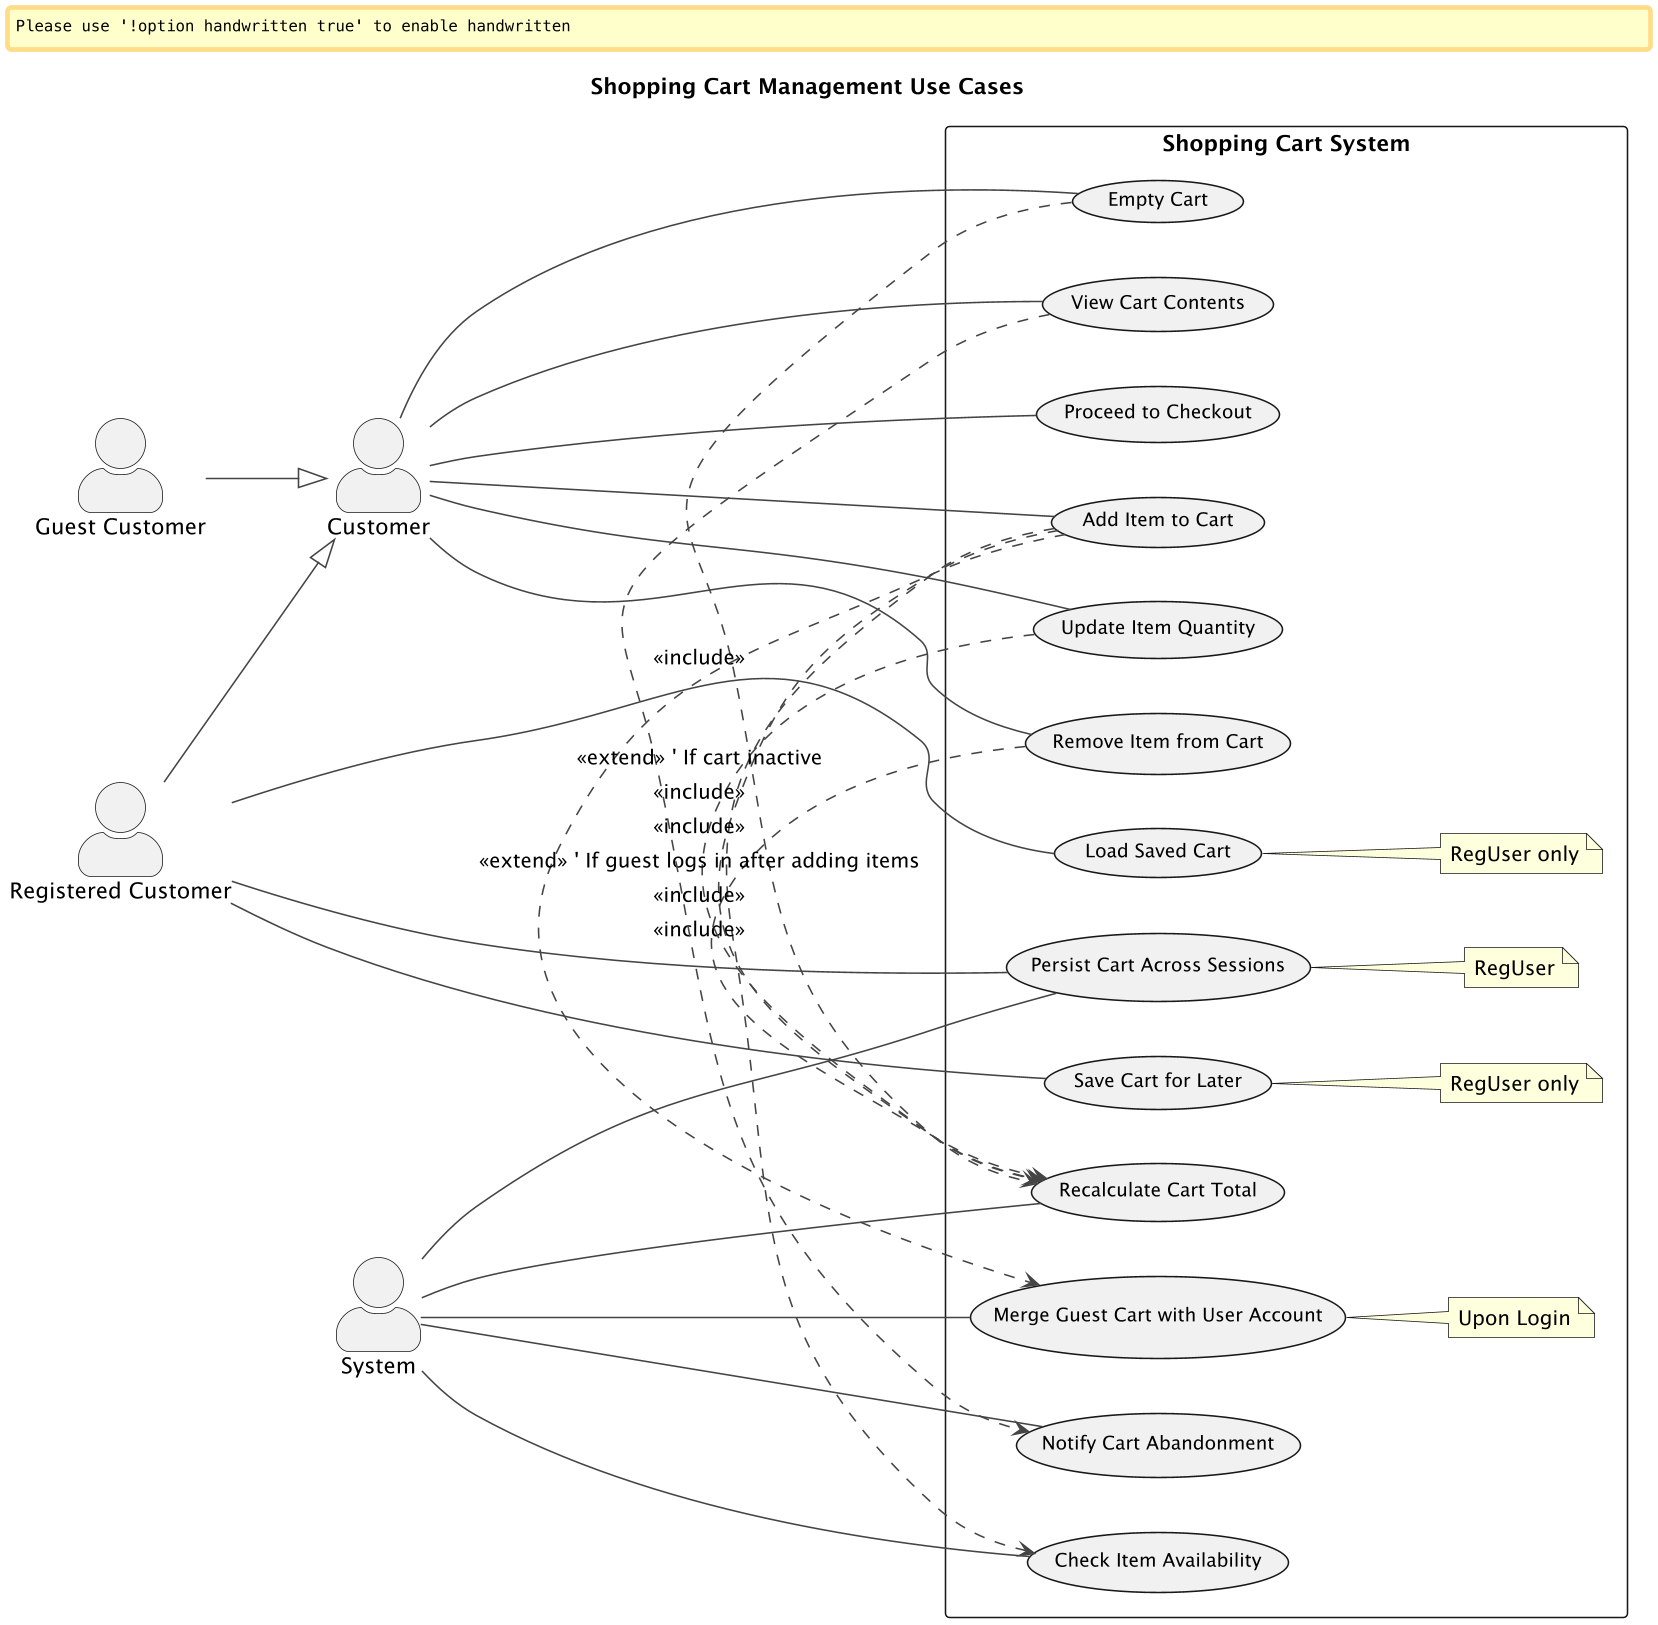

The diagram above was rendered by PlantUML. Its source (embedded in the PNG):
@startuml shopping-cart-management-use-case
skinparamlocked dpi 150
skinparamlocked diagramBackgroundColor white
' Fix for clipping issues with comprehensive diagrams
skinparam Rankdir top-to-bottom
skinparam dpi 150
skinparam pageMargin 10
skinparam pageExternalColor white
scale max 2000 width

' Basic styling
skinparam ActorStyle awesome
skinparam ArrowColor #444444
skinparam shadowing false
skinparam defaultTextAlignment center
skinparam Handwritten false
skinparam UsecaseBorderThickness 1
skinparam UsecaseFontSize 12
skinparam ActorFontSize 14

title Shopping Cart Management Use Cases

left to right direction

actor "Customer" as Cust
actor "Guest Customer" as GuestCust
actor "Registered Customer" as RegCust
actor "System"

GuestCust --|> Cust
RegCust --|> Cust

rectangle "Shopping Cart System" {
  usecase "Add Item to Cart" as UC_AddItem
  usecase "View Cart Contents" as UC_ViewCart
  usecase "Update Item Quantity" as UC_UpdateQty
  usecase "Remove Item from Cart" as UC_RemoveItem
  usecase "Empty Cart" as UC_EmptyCart
  usecase "Save Cart for Later" as UC_SaveCart
  note right of UC_SaveCart: RegUser only
  usecase "Load Saved Cart" as UC_LoadCart
  note right of UC_LoadCart: RegUser only
  usecase "Proceed to Checkout" as UC_ProceedToCheckout
  usecase "Recalculate Cart Total" as UC_RecalcTotal
  usecase "Check Item Availability" as UC_CheckAvailability
  usecase "Merge Guest Cart with User Account" as UC_MergeCart
  note right of UC_MergeCart: Upon Login
  usecase "Persist Cart Across Sessions" as UC_PersistCart
  note right of UC_PersistCart: RegUser
  usecase "Notify Cart Abandonment" as UC_NotifyAbandon

  ' --- Customer to Use Case Relationships ---
  Cust -- UC_AddItem
  UC_AddItem .> UC_CheckAvailability : <<include>>
  UC_AddItem .> UC_RecalcTotal : <<include>>
  Cust -- UC_ViewCart
  Cust -- UC_UpdateQty
  UC_UpdateQty .> UC_RecalcTotal : <<include>>
  Cust -- UC_RemoveItem
  UC_RemoveItem .> UC_RecalcTotal : <<include>>
  Cust -- UC_EmptyCart
  UC_EmptyCart .> UC_RecalcTotal : <<include>>
  Cust -- UC_ProceedToCheckout

  ' --- Registered Customer Specific ---
  RegCust -- UC_SaveCart
  RegCust -- UC_LoadCart
  RegCust -- UC_PersistCart

  ' --- System to Use Case Relationships ---
  System -- UC_RecalcTotal
  System -- UC_CheckAvailability
  System -- UC_MergeCart
  UC_AddItem .> UC_MergeCart : <<extend>> ' If guest logs in after adding items
  System -- UC_PersistCart
  System -- UC_NotifyAbandon
  UC_ViewCart .> UC_NotifyAbandon : <<extend>> ' If cart inactive

}

@enduml